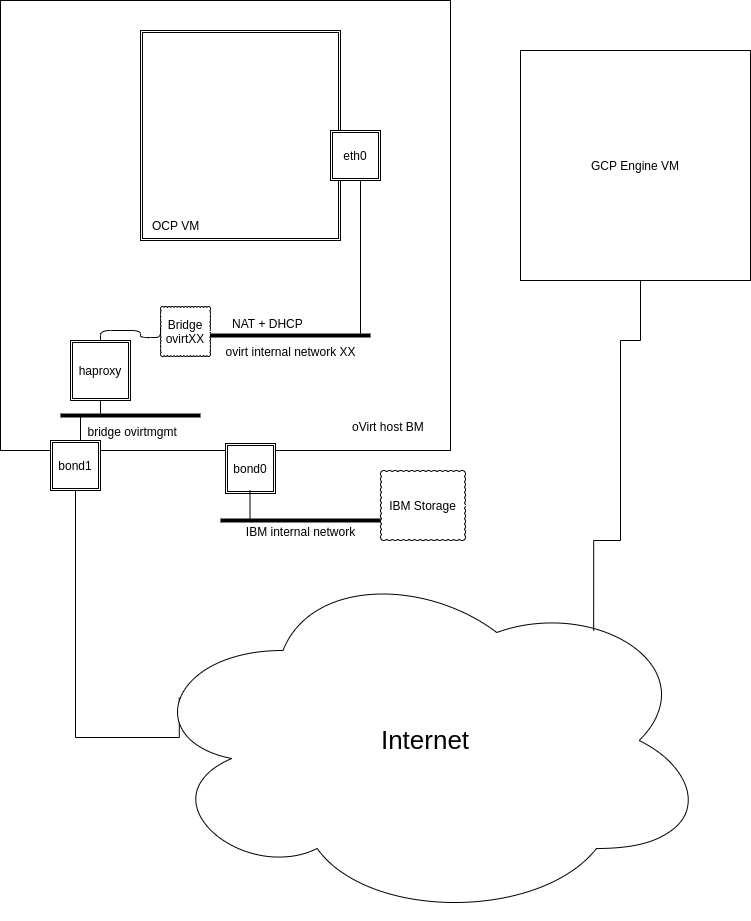

The diagram above was exported from draw.io. Its source (the exported page's mxGraphModel, read from the mxfile embedded in the PNG):
<mxGraphModel dx="1422" dy="765" grid="1" gridSize="10" guides="1" tooltips="1" connect="1" arrows="1" fold="1" page="1" pageScale="1" pageWidth="827" pageHeight="1169" math="0" shadow="0">
  <root>
    <mxCell id="0" />
    <mxCell id="1" parent="0" />
    <mxCell id="ufepHw6nn0mU0A_gjRdF-1" value="" style="whiteSpace=wrap;html=1;aspect=fixed;" parent="1" vertex="1">
      <mxGeometry x="40" y="40" width="450" height="450" as="geometry" />
    </mxCell>
    <mxCell id="ufepHw6nn0mU0A_gjRdF-2" value="" style="shape=ext;double=1;rounded=0;whiteSpace=wrap;html=1;" parent="1" vertex="1">
      <mxGeometry x="180" y="70" width="200" height="210" as="geometry" />
    </mxCell>
    <mxCell id="ufepHw6nn0mU0A_gjRdF-3" value="ovirt internal network XX" style="line;strokeWidth=4;html=1;perimeter=backbonePerimeter;points=[];outlineConnect=0;" parent="1" vertex="1">
      <mxGeometry x="250" y="370" width="160" height="10" as="geometry" />
    </mxCell>
    <mxCell id="ufepHw6nn0mU0A_gjRdF-8" value="OCP VM" style="text;html=1;" parent="1" vertex="1">
      <mxGeometry x="190" y="252" width="60" height="30" as="geometry" />
    </mxCell>
    <mxCell id="ufepHw6nn0mU0A_gjRdF-10" value="eth0" style="shape=ext;double=1;whiteSpace=wrap;html=1;aspect=fixed;" parent="1" vertex="1">
      <mxGeometry x="370" y="170" width="50" height="50" as="geometry" />
    </mxCell>
    <mxCell id="ufepHw6nn0mU0A_gjRdF-11" value="" style="endArrow=none;html=1;" parent="1" source="ufepHw6nn0mU0A_gjRdF-3" edge="1">
      <mxGeometry width="50" height="50" relative="1" as="geometry">
        <mxPoint x="350" y="270" as="sourcePoint" />
        <mxPoint x="400" y="220" as="targetPoint" />
      </mxGeometry>
    </mxCell>
    <mxCell id="ufepHw6nn0mU0A_gjRdF-25" value="oVirt host BM" style="text;html=1;" parent="1" vertex="1">
      <mxGeometry x="390" y="453" width="60" height="30" as="geometry" />
    </mxCell>
    <mxCell id="ufepHw6nn0mU0A_gjRdF-42" style="edgeStyle=orthogonalEdgeStyle;rounded=0;orthogonalLoop=1;jettySize=auto;html=1;exitX=0.5;exitY=1;exitDx=0;exitDy=0;entryX=0.068;entryY=0.381;entryDx=0;entryDy=0;entryPerimeter=0;endArrow=none;endFill=0;" parent="1" source="ufepHw6nn0mU0A_gjRdF-27" target="ufepHw6nn0mU0A_gjRdF-29" edge="1">
      <mxGeometry relative="1" as="geometry">
        <Array as="points">
          <mxPoint x="115" y="777" />
        </Array>
      </mxGeometry>
    </mxCell>
    <mxCell id="ufepHw6nn0mU0A_gjRdF-27" value="bond1" style="shape=ext;double=1;whiteSpace=wrap;html=1;aspect=fixed;" parent="1" vertex="1">
      <mxGeometry x="90" y="480" width="50" height="50" as="geometry" />
    </mxCell>
    <mxCell id="ufepHw6nn0mU0A_gjRdF-29" value="&lt;font style=&quot;font-size: 26px&quot;&gt;Internet&lt;/font&gt;" style="ellipse;shape=cloud;whiteSpace=wrap;html=1;" parent="1" vertex="1">
      <mxGeometry x="180" y="600" width="570" height="360" as="geometry" />
    </mxCell>
    <mxCell id="ufepHw6nn0mU0A_gjRdF-30" value="bond0" style="shape=ext;double=1;whiteSpace=wrap;html=1;aspect=fixed;" parent="1" vertex="1">
      <mxGeometry x="265" y="483" width="50" height="50" as="geometry" />
    </mxCell>
    <mxCell id="ufepHw6nn0mU0A_gjRdF-32" value="IBM internal network" style="line;strokeWidth=4;html=1;perimeter=backbonePerimeter;points=[];outlineConnect=0;" parent="1" vertex="1">
      <mxGeometry x="260" y="550" width="160" height="20" as="geometry" />
    </mxCell>
    <mxCell id="ufepHw6nn0mU0A_gjRdF-33" value="" style="endArrow=none;html=1;" parent="1" source="ufepHw6nn0mU0A_gjRdF-32" edge="1">
      <mxGeometry width="50" height="50" relative="1" as="geometry">
        <mxPoint x="290" y="560" as="sourcePoint" />
        <mxPoint x="289.5" y="530" as="targetPoint" />
      </mxGeometry>
    </mxCell>
    <mxCell id="ufepHw6nn0mU0A_gjRdF-39" value="IBM Storage" style="whiteSpace=wrap;html=1;shape=mxgraph.basic.cloud_rect" parent="1" vertex="1">
      <mxGeometry x="420" y="510" width="85" height="70" as="geometry" />
    </mxCell>
    <mxCell id="ufepHw6nn0mU0A_gjRdF-43" style="edgeStyle=orthogonalEdgeStyle;rounded=0;orthogonalLoop=1;jettySize=auto;html=1;endArrow=none;endFill=0;entryX=0.795;entryY=0.195;entryDx=0;entryDy=0;entryPerimeter=0;" parent="1" source="ufepHw6nn0mU0A_gjRdF-62" target="ufepHw6nn0mU0A_gjRdF-29" edge="1">
      <mxGeometry relative="1" as="geometry">
        <mxPoint x="680" y="440" as="sourcePoint" />
        <mxPoint x="1040" y="777.1600000000001" as="targetPoint" />
        <Array as="points">
          <mxPoint x="680" y="380" />
          <mxPoint x="660" y="380" />
          <mxPoint x="660" y="580" />
          <mxPoint x="633" y="580" />
        </Array>
      </mxGeometry>
    </mxCell>
    <mxCell id="ufepHw6nn0mU0A_gjRdF-44" value="haproxy" style="shape=ext;double=1;whiteSpace=wrap;html=1;aspect=fixed;" parent="1" vertex="1">
      <mxGeometry x="110" y="380" width="60" height="60" as="geometry" />
    </mxCell>
    <mxCell id="ufepHw6nn0mU0A_gjRdF-46" value="Bridge ovirtXX" style="whiteSpace=wrap;html=1;shape=mxgraph.basic.cloud_rect" parent="1" vertex="1">
      <mxGeometry x="200" y="346" width="50" height="50" as="geometry" />
    </mxCell>
    <mxCell id="ufepHw6nn0mU0A_gjRdF-49" value="&amp;nbsp;bridge ovirtmgmt" style="line;strokeWidth=4;html=1;perimeter=backbonePerimeter;points=[];outlineConnect=0;" parent="1" vertex="1">
      <mxGeometry x="100" y="450" width="140" height="10" as="geometry" />
    </mxCell>
    <mxCell id="ufepHw6nn0mU0A_gjRdF-50" style="edgeStyle=orthogonalEdgeStyle;rounded=0;orthogonalLoop=1;jettySize=auto;html=1;endArrow=none;endFill=0;exitX=0.5;exitY=1;exitDx=0;exitDy=0;" parent="1" source="ufepHw6nn0mU0A_gjRdF-44" edge="1">
      <mxGeometry relative="1" as="geometry">
        <mxPoint x="180" y="130" as="sourcePoint" />
        <mxPoint x="140" y="453" as="targetPoint" />
      </mxGeometry>
    </mxCell>
    <mxCell id="ufepHw6nn0mU0A_gjRdF-51" style="edgeStyle=orthogonalEdgeStyle;rounded=0;orthogonalLoop=1;jettySize=auto;html=1;endArrow=none;endFill=0;entryX=0.5;entryY=0;entryDx=0;entryDy=0;" parent="1" source="ufepHw6nn0mU0A_gjRdF-49" target="ufepHw6nn0mU0A_gjRdF-27" edge="1">
      <mxGeometry relative="1" as="geometry">
        <mxPoint x="150" y="450" as="sourcePoint" />
        <mxPoint x="150" y="463" as="targetPoint" />
        <Array as="points">
          <mxPoint x="120" y="480" />
        </Array>
      </mxGeometry>
    </mxCell>
    <mxCell id="ufepHw6nn0mU0A_gjRdF-58" value="" style="endArrow=none;html=1;exitX=0.5;exitY=0;exitDx=0;exitDy=0;edgeStyle=orthogonalEdgeStyle;" parent="1" source="ufepHw6nn0mU0A_gjRdF-44" edge="1">
      <mxGeometry width="50" height="50" relative="1" as="geometry">
        <mxPoint x="150" y="417" as="sourcePoint" />
        <mxPoint x="200" y="367" as="targetPoint" />
        <Array as="points">
          <mxPoint x="140" y="370" />
          <mxPoint x="180" y="370" />
          <mxPoint x="180" y="377" />
          <mxPoint x="200" y="377" />
        </Array>
      </mxGeometry>
    </mxCell>
    <mxCell id="ufepHw6nn0mU0A_gjRdF-62" value="GCP Engine VM" style="whiteSpace=wrap;html=1;aspect=fixed;" parent="1" vertex="1">
      <mxGeometry x="560" y="90" width="230" height="230" as="geometry" />
    </mxCell>
    <mxCell id="ufepHw6nn0mU0A_gjRdF-63" value="NAT + DHCP" style="text;html=1;" parent="1" vertex="1">
      <mxGeometry x="270" y="350" width="60" height="30" as="geometry" />
    </mxCell>
  </root>
</mxGraphModel>